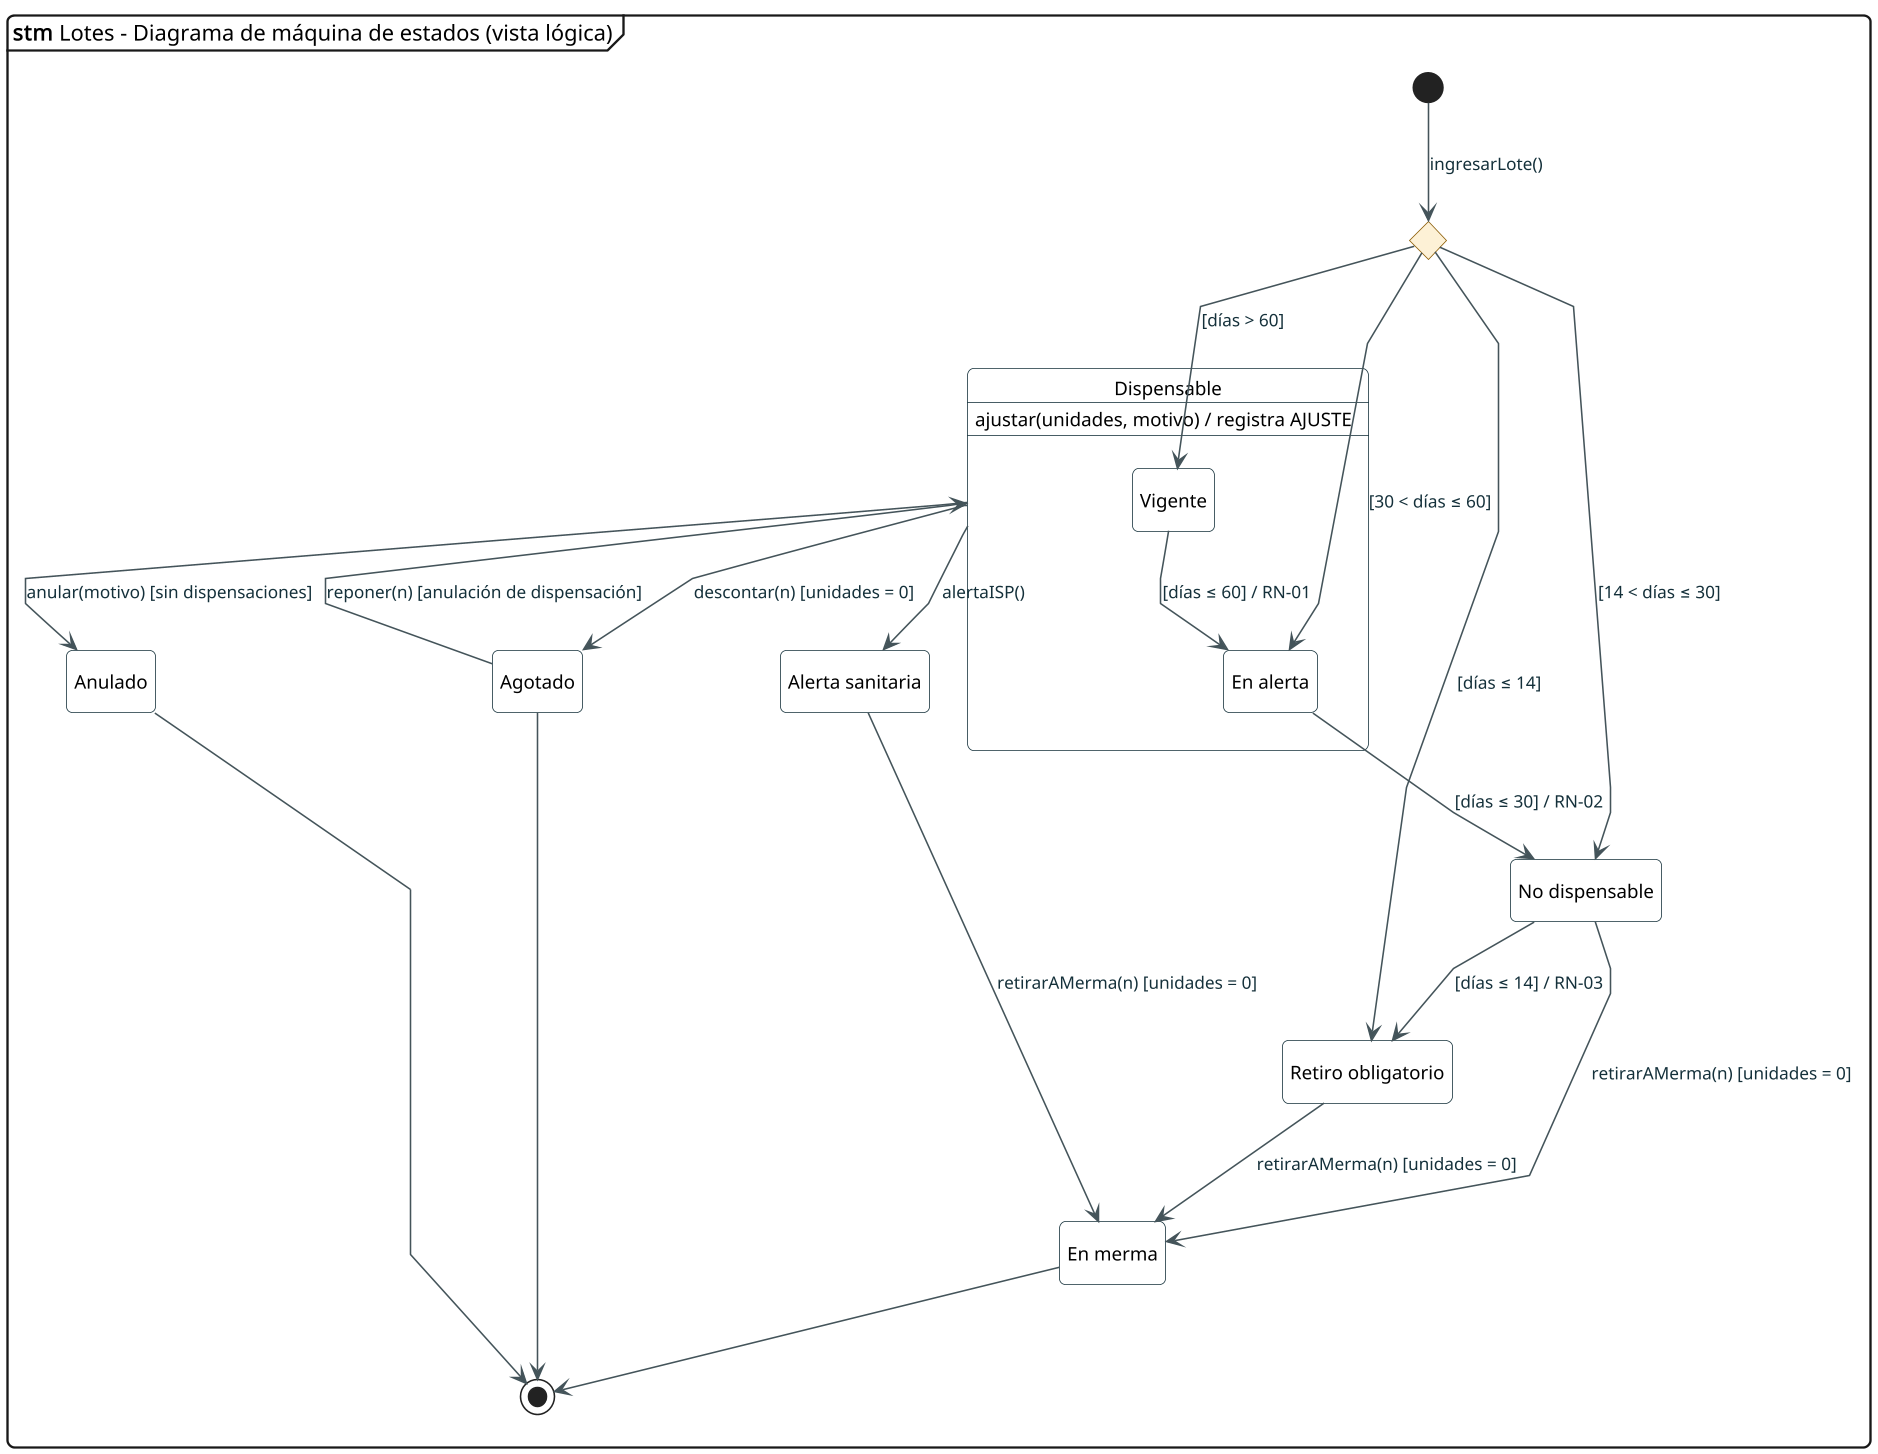

The diagram above was rendered by PlantUML. Its source (embedded in the PNG):
@startuml 03_estados_lote
!include estilo.iuml
skinparam LineType polyline
hide empty description
mainframe **stm** Lotes - Diagrama de máquina de estados (vista lógica)

state c <<choice>>
[*] --> c : ingresarLote()

state "Dispensable" as Dispensable {
  state "Vigente" as Vigente
  state "En alerta" as EnAlerta
  Vigente --> EnAlerta : [días ≤ 60] / RN-01
  Dispensable : ajustar(unidades, motivo) / registra AJUSTE
}
state "No dispensable" as NoDispensable
state "Retiro obligatorio" as Retiro
state "Agotado" as Agotado
state "Alerta sanitaria" as AlertaSanitaria
state "En merma" as Merma
state "Anulado" as Anulado

c --> Vigente : [días > 60]
c --> EnAlerta : [30 < días ≤ 60]
c --> NoDispensable : [14 < días ≤ 30]
c --> Retiro : [días ≤ 14]

EnAlerta --> NoDispensable : [días ≤ 30] / RN-02
NoDispensable --> Retiro : [días ≤ 14] / RN-03
Dispensable --> Agotado : descontar(n) [unidades = 0]
Agotado --> Dispensable : reponer(n) [anulación de dispensación]
Dispensable --> AlertaSanitaria : alertaISP()
Dispensable --> Anulado : anular(motivo) [sin dispensaciones]
NoDispensable --> Merma : retirarAMerma(n) [unidades = 0]
Retiro --> Merma : retirarAMerma(n) [unidades = 0]
AlertaSanitaria --> Merma : retirarAMerma(n) [unidades = 0]

Agotado --> [*]
Merma --> [*]
Anulado --> [*]
@enduml